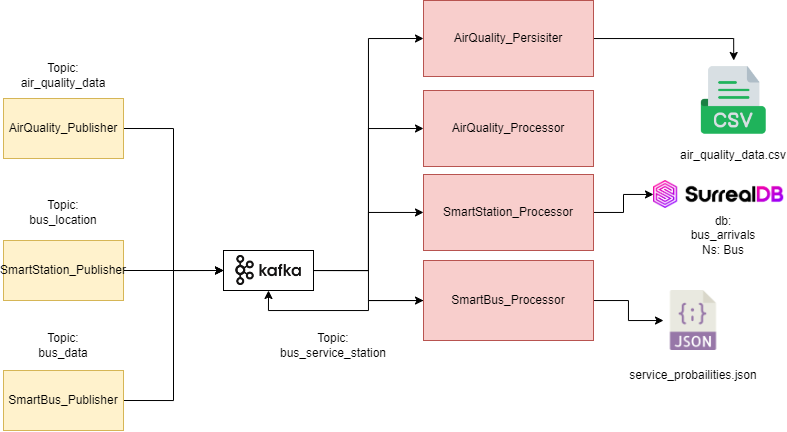

The diagram above was exported from draw.io. Its source (the exported page's mxGraphModel, read from the mxfile embedded in the PNG):
<mxGraphModel dx="1746" dy="959" grid="1" gridSize="10" guides="1" tooltips="1" connect="1" arrows="1" fold="1" page="1" pageScale="1" pageWidth="1169" pageHeight="827" math="0" shadow="0">
  <root>
    <mxCell id="0" />
    <mxCell id="1" parent="0" />
    <mxCell id="_PRVXA_lVsIioSmHnEMH-10" style="edgeStyle=orthogonalEdgeStyle;rounded=0;orthogonalLoop=1;jettySize=auto;html=1;entryX=0;entryY=0.5;entryDx=0;entryDy=0;" edge="1" parent="1" source="_PRVXA_lVsIioSmHnEMH-7" target="_PRVXA_lVsIioSmHnEMH-28">
      <mxGeometry relative="1" as="geometry">
        <mxPoint x="540" y="320.03703703703695" as="targetPoint" />
      </mxGeometry>
    </mxCell>
    <mxCell id="_PRVXA_lVsIioSmHnEMH-7" value="SmartStation_Publisher" style="rounded=0;whiteSpace=wrap;html=1;fillColor=#fff2cc;strokeColor=#d6b656;" vertex="1" parent="1">
      <mxGeometry x="320" y="300" width="120" height="60" as="geometry" />
    </mxCell>
    <mxCell id="_PRVXA_lVsIioSmHnEMH-11" style="edgeStyle=orthogonalEdgeStyle;rounded=0;orthogonalLoop=1;jettySize=auto;html=1;exitX=1;exitY=0.5;exitDx=0;exitDy=0;entryX=0;entryY=0.5;entryDx=0;entryDy=0;" edge="1" parent="1" source="_PRVXA_lVsIioSmHnEMH-8" target="_PRVXA_lVsIioSmHnEMH-28">
      <mxGeometry relative="1" as="geometry">
        <mxPoint x="540" y="320.03703703703695" as="targetPoint" />
      </mxGeometry>
    </mxCell>
    <mxCell id="_PRVXA_lVsIioSmHnEMH-8" value="SmartBus_Publisher" style="rounded=0;whiteSpace=wrap;html=1;fillColor=#fff2cc;strokeColor=#d6b656;" vertex="1" parent="1">
      <mxGeometry x="320" y="430" width="120" height="60" as="geometry" />
    </mxCell>
    <mxCell id="_PRVXA_lVsIioSmHnEMH-18" style="edgeStyle=orthogonalEdgeStyle;rounded=0;orthogonalLoop=1;jettySize=auto;html=1;" edge="1" parent="1" source="_PRVXA_lVsIioSmHnEMH-12" target="_PRVXA_lVsIioSmHnEMH-19">
      <mxGeometry relative="1" as="geometry">
        <mxPoint x="929.9999999999998" y="235" as="targetPoint" />
      </mxGeometry>
    </mxCell>
    <mxCell id="_PRVXA_lVsIioSmHnEMH-12" value="SmartStation_Processor" style="rounded=0;whiteSpace=wrap;html=1;fillColor=#f8cecc;strokeColor=#b85450;" vertex="1" parent="1">
      <mxGeometry x="740" y="234" width="170" height="76" as="geometry" />
    </mxCell>
    <mxCell id="_PRVXA_lVsIioSmHnEMH-26" style="edgeStyle=orthogonalEdgeStyle;rounded=0;orthogonalLoop=1;jettySize=auto;html=1;" edge="1" parent="1" source="_PRVXA_lVsIioSmHnEMH-15" target="_PRVXA_lVsIioSmHnEMH-25">
      <mxGeometry relative="1" as="geometry" />
    </mxCell>
    <mxCell id="_PRVXA_lVsIioSmHnEMH-49" style="edgeStyle=orthogonalEdgeStyle;rounded=0;orthogonalLoop=1;jettySize=auto;html=1;entryX=0.5;entryY=1;entryDx=0;entryDy=0;" edge="1" parent="1" source="_PRVXA_lVsIioSmHnEMH-15" target="_PRVXA_lVsIioSmHnEMH-28">
      <mxGeometry relative="1" as="geometry" />
    </mxCell>
    <mxCell id="_PRVXA_lVsIioSmHnEMH-15" value="SmartBus_Processor" style="rounded=0;whiteSpace=wrap;html=1;fillColor=#f8cecc;strokeColor=#b85450;" vertex="1" parent="1">
      <mxGeometry x="740" y="320" width="170" height="80" as="geometry" />
    </mxCell>
    <mxCell id="_PRVXA_lVsIioSmHnEMH-19" value="" style="shape=image;verticalLabelPosition=bottom;labelBackgroundColor=default;verticalAlign=top;aspect=fixed;imageAspect=0;image=https://surrealdb.com/static/img/assets/logo/dark-235e26d6ed5071abb0ede45c3f70989e.png;" vertex="1" parent="1">
      <mxGeometry x="970" y="240" width="130.23" height="28" as="geometry" />
    </mxCell>
    <mxCell id="_PRVXA_lVsIioSmHnEMH-25" value="" style="shape=image;verticalLabelPosition=bottom;labelBackgroundColor=default;verticalAlign=top;aspect=fixed;imageAspect=0;image=https://cdn-icons-png.flaticon.com/512/136/136525.png;" vertex="1" parent="1">
      <mxGeometry x="980" y="350" width="60" height="60" as="geometry" />
    </mxCell>
    <mxCell id="_PRVXA_lVsIioSmHnEMH-36" style="edgeStyle=orthogonalEdgeStyle;rounded=0;orthogonalLoop=1;jettySize=auto;html=1;" edge="1" parent="1" source="_PRVXA_lVsIioSmHnEMH-28" target="_PRVXA_lVsIioSmHnEMH-15">
      <mxGeometry relative="1" as="geometry">
        <Array as="points">
          <mxPoint x="685" y="330" />
          <mxPoint x="685" y="360" />
        </Array>
      </mxGeometry>
    </mxCell>
    <mxCell id="_PRVXA_lVsIioSmHnEMH-46" style="edgeStyle=orthogonalEdgeStyle;rounded=0;orthogonalLoop=1;jettySize=auto;html=1;exitX=1;exitY=0.5;exitDx=0;exitDy=0;entryX=0;entryY=0.5;entryDx=0;entryDy=0;" edge="1" parent="1" source="_PRVXA_lVsIioSmHnEMH-28" target="_PRVXA_lVsIioSmHnEMH-40">
      <mxGeometry relative="1" as="geometry">
        <Array as="points">
          <mxPoint x="685" y="330" />
          <mxPoint x="685" y="188" />
        </Array>
      </mxGeometry>
    </mxCell>
    <mxCell id="_PRVXA_lVsIioSmHnEMH-47" style="edgeStyle=orthogonalEdgeStyle;rounded=0;orthogonalLoop=1;jettySize=auto;html=1;exitX=1;exitY=0.5;exitDx=0;exitDy=0;" edge="1" parent="1" source="_PRVXA_lVsIioSmHnEMH-28" target="_PRVXA_lVsIioSmHnEMH-12">
      <mxGeometry relative="1" as="geometry" />
    </mxCell>
    <mxCell id="_PRVXA_lVsIioSmHnEMH-50" style="edgeStyle=orthogonalEdgeStyle;rounded=0;orthogonalLoop=1;jettySize=auto;html=1;entryX=0;entryY=0.5;entryDx=0;entryDy=0;" edge="1" parent="1" source="_PRVXA_lVsIioSmHnEMH-28" target="_PRVXA_lVsIioSmHnEMH-39">
      <mxGeometry relative="1" as="geometry" />
    </mxCell>
    <mxCell id="_PRVXA_lVsIioSmHnEMH-28" value="" style="rounded=0;whiteSpace=wrap;html=1;" vertex="1" parent="1">
      <mxGeometry x="540" y="310" width="90" height="40" as="geometry" />
    </mxCell>
    <mxCell id="_PRVXA_lVsIioSmHnEMH-27" value="" style="shape=image;verticalLabelPosition=bottom;labelBackgroundColor=default;verticalAlign=top;aspect=fixed;imageAspect=0;image=https://static-00.iconduck.com/assets.00/kafka-icon-2048x935-cvu4503l.png;" vertex="1" parent="1">
      <mxGeometry x="552.15" y="315" width="65.69" height="30" as="geometry" />
    </mxCell>
    <mxCell id="_PRVXA_lVsIioSmHnEMH-41" style="edgeStyle=orthogonalEdgeStyle;rounded=0;orthogonalLoop=1;jettySize=auto;html=1;exitX=1;exitY=0.5;exitDx=0;exitDy=0;entryX=0;entryY=0.5;entryDx=0;entryDy=0;" edge="1" parent="1" source="_PRVXA_lVsIioSmHnEMH-37" target="_PRVXA_lVsIioSmHnEMH-28">
      <mxGeometry relative="1" as="geometry" />
    </mxCell>
    <mxCell id="_PRVXA_lVsIioSmHnEMH-37" value="AirQuality_Publisher" style="rounded=0;whiteSpace=wrap;html=1;fillColor=#fff2cc;strokeColor=#d6b656;" vertex="1" parent="1">
      <mxGeometry x="320" y="158" width="120" height="60" as="geometry" />
    </mxCell>
    <mxCell id="_PRVXA_lVsIioSmHnEMH-44" style="edgeStyle=orthogonalEdgeStyle;rounded=0;orthogonalLoop=1;jettySize=auto;html=1;entryX=0.5;entryY=0;entryDx=0;entryDy=0;" edge="1" parent="1" source="_PRVXA_lVsIioSmHnEMH-39" target="_PRVXA_lVsIioSmHnEMH-43">
      <mxGeometry relative="1" as="geometry" />
    </mxCell>
    <mxCell id="_PRVXA_lVsIioSmHnEMH-39" value="AirQuality_Persisiter" style="rounded=0;whiteSpace=wrap;html=1;fillColor=#f8cecc;strokeColor=#b85450;" vertex="1" parent="1">
      <mxGeometry x="740" y="60" width="170" height="76" as="geometry" />
    </mxCell>
    <mxCell id="_PRVXA_lVsIioSmHnEMH-40" value="AirQuality_Processor" style="rounded=0;whiteSpace=wrap;html=1;fillColor=#f8cecc;strokeColor=#b85450;" vertex="1" parent="1">
      <mxGeometry x="740" y="150" width="170" height="76" as="geometry" />
    </mxCell>
    <mxCell id="_PRVXA_lVsIioSmHnEMH-43" value="" style="shape=image;verticalLabelPosition=bottom;labelBackgroundColor=default;verticalAlign=top;aspect=fixed;imageAspect=0;image=https://cdn-icons-png.flaticon.com/512/8242/8242984.png;" vertex="1" parent="1">
      <mxGeometry x="1010.23" y="120" width="80" height="80" as="geometry" />
    </mxCell>
    <mxCell id="_PRVXA_lVsIioSmHnEMH-54" value="Topic: bus_data" style="text;strokeColor=none;align=center;fillColor=none;html=1;verticalAlign=middle;whiteSpace=wrap;rounded=0;" vertex="1" parent="1">
      <mxGeometry x="350" y="390" width="60" height="30" as="geometry" />
    </mxCell>
    <mxCell id="_PRVXA_lVsIioSmHnEMH-55" value="Topic: bus_location" style="text;strokeColor=none;align=center;fillColor=none;html=1;verticalAlign=middle;whiteSpace=wrap;rounded=0;" vertex="1" parent="1">
      <mxGeometry x="350" y="257" width="60" height="30" as="geometry" />
    </mxCell>
    <mxCell id="_PRVXA_lVsIioSmHnEMH-56" value="Topic: air_quality_data" style="text;strokeColor=none;align=center;fillColor=none;html=1;verticalAlign=middle;whiteSpace=wrap;rounded=0;" vertex="1" parent="1">
      <mxGeometry x="350" y="120" width="60" height="30" as="geometry" />
    </mxCell>
    <mxCell id="_PRVXA_lVsIioSmHnEMH-57" value="Topic: bus_service_station" style="text;strokeColor=none;align=center;fillColor=none;html=1;verticalAlign=middle;whiteSpace=wrap;rounded=0;" vertex="1" parent="1">
      <mxGeometry x="620" y="390" width="60" height="30" as="geometry" />
    </mxCell>
    <mxCell id="_PRVXA_lVsIioSmHnEMH-58" value="air_quality_data.csv" style="text;strokeColor=none;align=center;fillColor=none;html=1;verticalAlign=middle;whiteSpace=wrap;rounded=0;" vertex="1" parent="1">
      <mxGeometry x="1020.23" y="200" width="60" height="30" as="geometry" />
    </mxCell>
    <mxCell id="_PRVXA_lVsIioSmHnEMH-59" value="service_probailities.json" style="text;strokeColor=none;align=center;fillColor=none;html=1;verticalAlign=middle;whiteSpace=wrap;rounded=0;" vertex="1" parent="1">
      <mxGeometry x="980" y="420" width="60" height="30" as="geometry" />
    </mxCell>
    <mxCell id="_PRVXA_lVsIioSmHnEMH-60" value="db: bus_arrivals&lt;div&gt;Ns: Bus&lt;/div&gt;" style="text;strokeColor=none;align=center;fillColor=none;html=1;verticalAlign=middle;whiteSpace=wrap;rounded=0;" vertex="1" parent="1">
      <mxGeometry x="1010.23" y="280" width="60" height="30" as="geometry" />
    </mxCell>
  </root>
</mxGraphModel>